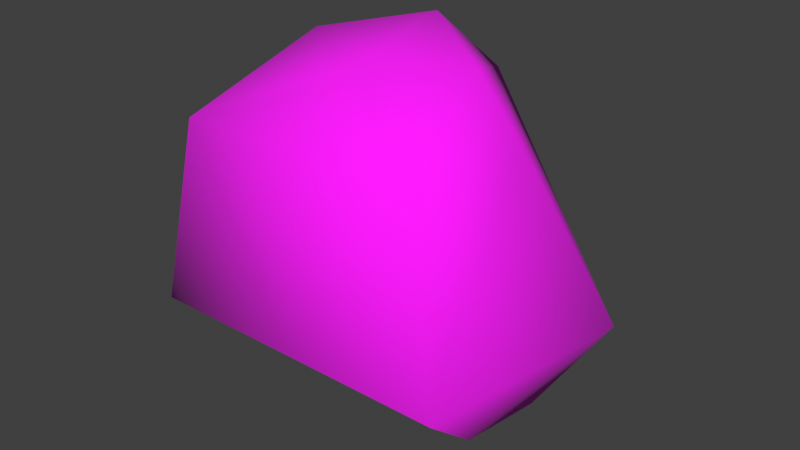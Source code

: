 # Source: Mr_Hollywood.blend  (saved by Blender 4.5.91; exported with 4.5.12 LTS)
import bpy
from mathutils import Matrix  # noqa: F401  (used for matrix-valued properties, if any)

bpy.ops.wm.read_factory_settings(use_empty=True)
scene = bpy.context.scene
scene.name = 'Scene'

# ---- collections
col_collection = bpy.data.collections.new('Collection'); scene.collection.children.link(col_collection)

# ---- images (referenced by path relative to the original .blend; pixels are not part of the script)
import os
ASSET_DIR = os.environ.get("B2B_ASSET_DIR", "")  # directory of the original .blend (textures are referenced by path, not embedded)
HERE = os.path.dirname(os.path.abspath(__file__))  # packed textures are extracted next to this script under _unpacked/

def load_image(name, relpath, width, height, colorspace="sRGB"):
    """Load a texture the original file referenced (path relative to the .blend, or extracted next to this script)."""
    p = next((c for c in (os.path.join(HERE, relpath), os.path.join(ASSET_DIR, relpath)) if relpath and os.path.exists(c)), "")
    if p:
        img = bpy.data.images.load(p, check_existing=True)
        img.name = name
    else:  # same state as the original file: an image datablock whose file is absent (Cycles renders it pink)
        img = bpy.data.images.new(name, width, height)
        img.source = "FILE"
        img.filepath = "//" + (relpath or name)
    img.colorspace_settings.name = colorspace
    return img
img_yes_man_jpg = load_image('yes_man.jpg', 'yes_man.jpg', 1024, 1024, 'sRGB')
img_ttcc_ene_mrhollywood_png_001 = load_image('ttcc_ene_mrhollywood.png.001', 'ttcc_ene_mrhollywood.png', 1024, 1024, 'sRGB')

# ---- materials (node trees are filled in below, after node groups)
mat_yes_man = bpy.data.materials.new('yes_man')
mat_yes_man.use_backface_culling = True
mat_yes_man.diffuse_color = (1.0, 1.0, 1.0, 1.0)
mat_yes_man.specular_color = (0.0, 0.0, 0.0)
mat_yes_man.roughness = 1.0
mat_yes_man.specular_intensity = 1.0
mat_ttcc_ene_mrhollywood = bpy.data.materials.new('ttcc_ene_mrhollywood')
mat_ttcc_ene_mrhollywood.use_backface_culling = True
mat_ttcc_ene_mrhollywood.diffuse_color = (1.0, 1.0, 1.0, 1.0)
mat_ttcc_ene_mrhollywood.specular_color = (0.0, 0.0, 0.0)
mat_ttcc_ene_mrhollywood.roughness = 1.0
mat_ttcc_ene_mrhollywood.specular_intensity = 1.0

# ---- material node trees
mat_yes_man.use_nodes = True; mat_yes_man.node_tree.nodes.clear()
_N = mat_yes_man.node_tree.nodes; _L = mat_yes_man.node_tree.links
n0 = _N.new('ShaderNodeBsdfPrincipled'); n0.name = 'Principled BSDF'; n0.location = (10, 300)
n0.inputs[2].default_value = 1.0
n1 = _N.new('ShaderNodeOutputMaterial'); n1.name = 'Material Output'; n1.location = (300, 300)
n2 = _N.new('ShaderNodeAttribute'); n2.name = 'Attribute'; n2.location = (-470, 300)
n2.attribute_name = 'Col'
n3 = _N.new('ShaderNodeTexImage'); n3.name = 'Image Texture'; n3.location = (-470, 0)
n3.image = img_yes_man_jpg
n4 = _N.new('ShaderNodeMixRGB'); n4.name = 'Mix (Legacy)'; n4.location = (-180, 300)
n4.blend_type = 'MULTIPLY'
n4.inputs[0].default_value = 1.0
_L.new(n0.outputs[0], n1.inputs[0])
_L.new(n2.outputs[0], n4.inputs[1])
_L.new(n3.outputs[0], n4.inputs[2])
_L.new(n4.outputs[0], n0.inputs[0])
n1.is_active_output = True
mat_ttcc_ene_mrhollywood.use_nodes = True; mat_ttcc_ene_mrhollywood.node_tree.nodes.clear()
_N = mat_ttcc_ene_mrhollywood.node_tree.nodes; _L = mat_ttcc_ene_mrhollywood.node_tree.links
n0 = _N.new('ShaderNodeBsdfPrincipled'); n0.name = 'Principled BSDF'; n0.location = (10, 300)
n0.inputs[2].default_value = 1.0
n1 = _N.new('ShaderNodeOutputMaterial'); n1.name = 'Material Output'; n1.location = (300, 300)
n2 = _N.new('ShaderNodeAttribute'); n2.name = 'Attribute'; n2.location = (-470, 300)
n2.attribute_name = 'Col'
n3 = _N.new('ShaderNodeTexImage'); n3.name = 'Image Texture'; n3.location = (-470, 0)
n3.image = img_ttcc_ene_mrhollywood_png_001
n4 = _N.new('ShaderNodeUVMap'); n4.name = 'UV Map'; n4.location = (-670, 300)
n4.uv_map = 'UVMap'
n5 = _N.new('ShaderNodeMixRGB'); n5.name = 'Mix (Legacy)'; n5.location = (-180, 300)
n5.blend_type = 'MULTIPLY'
n5.inputs[0].default_value = 1.0
_L.new(n0.outputs[0], n1.inputs[0])
_L.new(n4.outputs[0], n3.inputs[0])
_L.new(n2.outputs[0], n5.inputs[1])
_L.new(n3.outputs[0], n5.inputs[2])
_L.new(n5.outputs[0], n0.inputs[0])
n1.is_active_output = True

# ---- world
world_world = bpy.data.worlds.new('World'); scene.world = world_world
world_world.use_nodes = True; world_world.node_tree.nodes.clear()
_N = world_world.node_tree.nodes; _L = world_world.node_tree.links
n0 = _N.new('ShaderNodeOutputWorld'); n0.name = 'World Output'; n0.location = (200, 100)
n1 = _N.new('ShaderNodeBackground'); n1.name = 'Background'; n1.location = (-200, 100)
n1.inputs[0].default_value = (0.05088, 0.05088, 0.05088, 1.0)
_L.new(n1.outputs[0], n0.inputs[0])
n0.is_active_output = True
world_world.color = (0.05088, 0.05088, 0.05088)
world_world.sun_shadow_jitter_overblur = 0.0

# ---- meshes
me_yesman = bpy.data.meshes.new('yesman')
me_yesman.from_pydata([(-0.1396, -0.626, 1.565), (0.1246, -0.6274, 1.565), (-0.006463, -0.4608, 1.642), (-0.005384, 0.3214, -0.1143), (-0.5478, 0.02019, -0.07235), (-0.9826, -0.05863, 0.5651), (0.5501, 0.01541, -0.07165), (0.9734, -0.06229, 0.5647), (-0.435, -0.3242, 1.641), (-0.005148, -0.03632, 1.727), (-0.003338, 0.4287, 1.358), (0.6278, -0.3284, 1.401), (-0.6383, -0.3292, 1.402), (-0.002311, 0.3748, 0.3573), (0.4237, -0.3264, 1.641), (-0.6046, -0.9206, 1.36), (-0.7616, -0.9915, 0.4708), (-0.5495, -0.4611, -0.0033), (0.7366, -0.9931, 0.4706), (0.541, -0.4641, -0.0029), (0.5821, -0.9219, 1.359), (-0.007523, -0.6267, 1.565), (-0.01249, -0.9923, 0.4707), (-0.004296, -0.4626, -0.0031), (-0.01123, -0.9212, 1.359)], [], [(21, 1, 2), (3, 4, 5), (6, 3, 7), (8, 9, 10), (7, 10, 11), (9, 8, 2), (2, 8, 0), (8, 10, 12), (12, 10, 5), (10, 13, 5), (5, 13, 3), (9, 2, 14), (14, 2, 1), (9, 14, 10), (10, 14, 11), (10, 7, 13), (13, 7, 3), (0, 8, 15), (15, 8, 12), (15, 12, 16), (16, 12, 5), (16, 5, 17), (17, 5, 4), (22, 18, 20), (0, 21, 2), (18, 19, 7), (7, 19, 6), (20, 1, 21), (22, 24, 15), (20, 18, 11), (11, 18, 7), (23, 22, 16), (15, 24, 21), (1, 20, 14), (14, 20, 11), (23, 19, 18), (0, 15, 21), (24, 20, 21), (24, 22, 20), (16, 22, 15), (17, 23, 16), (22, 23, 18)])
me_yesman.polygons.foreach_set('use_smooth', [True] * 42)
_uv = me_yesman.uv_layers.new(name='Rewritten')
_uv.uv.foreach_set('vector', [0.4999, 0.1005, 0.3717, 0.1003, 0.5016, 0.0, 0.9971, 0.8613, 0.7858, 0.8635, 0.7849, 0.5896, 0.217, 0.8623, -0.001925, 0.8613, 0.2158, 0.5897, 0.7861, 0.1013, 0.9992, 0.0003383, 0.9971, 0.2973, 0.2158, 0.5897, -0.001913, 0.2973, 0.2166, 0.296, 0.9992, 0.0003383, 0.7861, 0.1013, 0.5016, 0.0, 0.5016, 0.0, 0.7861, 0.1013, 0.6282, 0.1006, 0.7861, 0.1013, 0.9971, 0.2973, 0.7861, 0.299, 0.7861, 0.299, 0.9971, 0.2973, 0.7849, 0.5896, 0.9971, 0.2973, 1.0, 0.5893, 0.7849, 0.5896, 0.7849, 0.5896, 1.0, 0.5893, 0.9971, 0.8613, 0.0001795, 0.0003383, 0.5016, 0.0, 0.2176, 0.1007, 0.2176, 0.1007, 0.5016, 0.0, 0.3717, 0.1003, 0.0001795, 0.0003383, 0.2176, 0.1007, -0.001913, 0.2973, -0.001913, 0.2973, 0.2176, 0.1007, 0.2166, 0.296, -0.001913, 0.2973, 0.2158, 0.5897, 0.001007, 0.5893, 0.001007, 0.5893, 0.2158, 0.5897, -0.001925, 0.8613, 0.6282, 0.1006, 0.7861, 0.1013, 0.629, 0.2976, 0.629, 0.2976, 0.7861, 0.1013, 0.7861, 0.299, 0.629, 0.2976, 0.7861, 0.299, 0.6291, 0.5905, 0.6291, 0.5905, 0.7861, 0.299, 0.7849, 0.5896, 0.6291, 0.5905, 0.7849, 0.5896, 0.6288, 0.8641, 0.6288, 0.8641, 0.7849, 0.5896, 0.7858, 0.8635, 0.501, 0.5896, 0.3728, 0.5886, 0.373, 0.2963, 0.6282, 0.1006, 0.4999, 0.1005, 0.5016, 0.0, 0.3728, 0.5886, 0.3713, 0.8625, 0.2158, 0.5897, 0.2158, 0.5897, 0.3713, 0.8625, 0.217, 0.8623, 0.373, 0.2963, 0.3717, 0.1003, 0.4999, 0.1005, 0.501, 0.5896, 0.501, 0.297, 0.629, 0.2976, 0.373, 0.2963, 0.3728, 0.5886, 0.2166, 0.296, 0.2166, 0.296, 0.3728, 0.5886, 0.2158, 0.5897, 0.5001, 0.8633, 0.501, 0.5896, 0.6291, 0.5905, 0.629, 0.2976, 0.501, 0.297, 0.4999, 0.1005, 0.3717, 0.1003, 0.373, 0.2963, 0.2176, 0.1007, 0.2176, 0.1007, 0.373, 0.2963, 0.2166, 0.296, 0.5001, 0.8633, 0.3713, 0.8625, 0.3728, 0.5886, 0.6282, 0.1006, 0.629, 0.2976, 0.4999, 0.1005, 0.501, 0.297, 0.373, 0.2963, 0.4999, 0.1005, 0.501, 0.297, 0.501, 0.5896, 0.373, 0.2963, 0.6291, 0.5905, 0.501, 0.5896, 0.629, 0.2976, 0.6288, 0.8641, 0.5001, 0.8633, 0.6291, 0.5905, 0.501, 0.5896, 0.5001, 0.8633, 0.3728, 0.5886])
_uv.active_render = True
_uv = me_yesman.uv_layers.new(name='Clash')
_uv.uv.foreach_set('vector', [0.5023, 0.8297, 0.255, 0.7744, 0.5022, 0.7762, 0.5024, 0.01652, 0.6649, 0.01652, 0.7838, 0.2751, 0.3387, 0.01652, 0.5024, 0.01652, 0.2207, 0.2751, 0.7458, 0.6739, 0.5023, 0.7198, 0.5024, 0.597, 0.2207, 0.2751, 0.5024, 0.597, 0.2696, 0.5766, 0.5023, 0.7198, 0.7459, 0.6739, 0.5022, 0.7762, 0.5022, 0.7762, 0.7459, 0.6739, 0.7489, 0.7744, 0.7458, 0.6739, 0.5024, 0.597, 0.7358, 0.5766, 0.7358, 0.5766, 0.5024, 0.597, 0.7838, 0.2751, 0.5024, 0.597, 0.5024, 0.1788, 0.7838, 0.2751, 0.7838, 0.2751, 0.5024, 0.1788, 0.5024, 0.01652, 0.5023, 0.7198, 0.5022, 0.7762, 0.2597, 0.6795, 0.2597, 0.6795, 0.5022, 0.7762, 0.255, 0.7744, 0.5023, 0.7198, 0.2597, 0.6795, 0.5024, 0.597, 0.5024, 0.597, 0.2597, 0.6795, 0.2696, 0.5766, 0.5024, 0.597, 0.2207, 0.2751, 0.5024, 0.1788, 0.5024, 0.1788, 0.2207, 0.2751, 0.5024, 0.01652, 0.7489, 0.7744, 0.7458, 0.6739, 0.8889, 0.5723, 0.8889, 0.5723, 0.7458, 0.6739, 0.7358, 0.5766, 0.8889, 0.5723, 0.7358, 0.5766, 0.8921, 0.2234, 0.8921, 0.2234, 0.7358, 0.5766, 0.7838, 0.2751, 0.8921, 0.2234, 0.7838, 0.2751, 0.8941, 0.03976, 0.8941, 0.03976, 0.7838, 0.2751, 0.6649, 0.01652, 0.01952, 0.22, 0.1106, 0.2234, 0.1156, 0.5723, 0.7489, 0.7744, 0.5023, 0.8297, 0.5022, 0.7762, 0.1106, 0.2234, 0.11, 0.03779, 0.2207, 0.2751, 0.2207, 0.2751, 0.11, 0.03779, 0.3387, 0.01652, 0.1156, 0.5723, 0.255, 0.7744, 0.02327, 0.6672, 0.9805, 0.22, 0.9655, 0.5826, 0.8889, 0.5723, 0.1156, 0.5723, 0.1106, 0.2234, 0.2696, 0.5766, 0.2696, 0.5766, 0.1106, 0.2234, 0.2207, 0.2751, 0.9805, 0.02976, 0.9805, 0.22, 0.8921, 0.2234, 0.8889, 0.5723, 0.9655, 0.5826, 0.9767, 0.6672, 0.255, 0.7744, 0.1156, 0.5723, 0.2597, 0.6795, 0.2597, 0.6795, 0.1156, 0.5723, 0.2696, 0.5766, 0.01952, 0.02932, 0.11, 0.03779, 0.1106, 0.2234, 0.7489, 0.7744, 0.8889, 0.5723, 0.9767, 0.6672, 0.03453, 0.5826, 0.1156, 0.5723, 0.02327, 0.6672, 0.03453, 0.5826, 0.01952, 0.22, 0.1156, 0.5723, 0.8921, 0.2234, 0.9805, 0.22, 0.8889, 0.5723, 0.8941, 0.03976, 0.9805, 0.02976, 0.8921, 0.2234, 0.01952, 0.22, 0.01952, 0.02932, 0.1106, 0.2234])
_ca = me_yesman.color_attributes.new('Col', 'BYTE_COLOR', 'CORNER')
_ca.data.foreach_set('color', [1.0, 1.0, 1.0, 1.0, 1.0, 1.0, 1.0, 1.0, 1.0, 1.0, 1.0, 1.0, 1.0, 1.0, 1.0, 1.0, 1.0, 1.0, 1.0, 1.0, 1.0, 1.0, 1.0, 1.0, 1.0, 1.0, 1.0, 1.0, 1.0, 1.0, 1.0, 1.0, 1.0, 1.0, 1.0, 1.0, 1.0, 1.0, 1.0, 1.0, 1.0, 1.0, 1.0, 1.0, 1.0, 1.0, 1.0, 1.0, 1.0, 1.0, 1.0, 1.0, 1.0, 1.0, 1.0, 1.0, 1.0, 1.0, 1.0, 1.0, 1.0, 1.0, 1.0, 1.0, 1.0, 1.0, 1.0, 1.0, 1.0, 1.0, 1.0, 1.0, 1.0, 1.0, 1.0, 1.0, 1.0, 1.0, 1.0, 1.0, 1.0, 1.0, 1.0, 1.0, 1.0, 1.0, 1.0, 1.0, 1.0, 1.0, 1.0, 1.0, 1.0, 1.0, 1.0, 1.0, 1.0, 1.0, 1.0, 1.0, 1.0, 1.0, 1.0, 1.0, 1.0, 1.0, 1.0, 1.0, 1.0, 1.0, 1.0, 1.0, 1.0, 1.0, 1.0, 1.0, 1.0, 1.0, 1.0, 1.0, 1.0, 1.0, 1.0, 1.0, 1.0, 1.0, 1.0, 1.0, 1.0, 1.0, 1.0, 1.0, 1.0, 1.0, 1.0, 1.0, 1.0, 1.0, 1.0, 1.0, 1.0, 1.0, 1.0, 1.0, 1.0, 1.0, 1.0, 1.0, 1.0, 1.0, 1.0, 1.0, 1.0, 1.0, 1.0, 1.0, 1.0, 1.0, 1.0, 1.0, 1.0, 1.0, 1.0, 1.0, 1.0, 1.0, 1.0, 1.0, 1.0, 1.0, 1.0, 1.0, 1.0, 1.0, 1.0, 1.0, 1.0, 1.0, 1.0, 1.0, 1.0, 1.0, 1.0, 1.0, 1.0, 1.0, 1.0, 1.0, 1.0, 1.0, 1.0, 1.0, 1.0, 1.0, 1.0, 1.0, 1.0, 1.0, 1.0, 1.0, 1.0, 1.0, 1.0, 1.0, 1.0, 1.0, 1.0, 1.0, 1.0, 1.0, 1.0, 1.0, 1.0, 1.0, 1.0, 1.0, 1.0, 1.0, 1.0, 1.0, 1.0, 1.0, 1.0, 1.0, 1.0, 1.0, 1.0, 1.0, 1.0, 1.0, 1.0, 1.0, 1.0, 1.0, 1.0, 1.0, 1.0, 1.0, 1.0, 1.0, 1.0, 1.0, 1.0, 1.0, 1.0, 1.0, 1.0, 1.0, 1.0, 1.0, 1.0, 1.0, 1.0, 1.0, 1.0, 1.0, 1.0, 1.0, 1.0, 1.0, 1.0, 1.0, 1.0, 1.0, 1.0, 1.0, 1.0, 1.0, 1.0, 1.0, 1.0, 1.0, 1.0, 1.0, 1.0, 1.0, 1.0, 1.0, 1.0, 1.0, 1.0, 1.0, 1.0, 1.0, 1.0, 1.0, 1.0, 1.0, 1.0, 1.0, 1.0, 1.0, 1.0, 1.0, 1.0, 1.0, 1.0, 1.0, 1.0, 1.0, 1.0, 1.0, 1.0, 1.0, 1.0, 1.0, 1.0, 1.0, 1.0, 1.0, 1.0, 1.0, 1.0, 1.0, 1.0, 1.0, 1.0, 1.0, 1.0, 1.0, 1.0, 1.0, 1.0, 1.0, 1.0, 1.0, 1.0, 1.0, 1.0, 1.0, 1.0, 1.0, 1.0, 1.0, 1.0, 1.0, 1.0, 1.0, 1.0, 1.0, 1.0, 1.0, 1.0, 1.0, 1.0, 1.0, 1.0, 1.0, 1.0, 1.0, 1.0, 1.0, 1.0, 1.0, 1.0, 1.0, 1.0, 1.0, 1.0, 1.0, 1.0, 1.0, 1.0, 1.0, 1.0, 1.0, 1.0, 1.0, 1.0, 1.0, 1.0, 1.0, 1.0, 1.0, 1.0, 1.0, 1.0, 1.0, 1.0, 1.0, 1.0, 1.0, 1.0, 1.0, 1.0, 1.0, 1.0, 1.0, 1.0, 1.0, 1.0, 1.0, 1.0, 1.0, 1.0, 1.0, 1.0, 1.0, 1.0, 1.0, 1.0, 1.0, 1.0, 1.0, 1.0, 1.0, 1.0, 1.0, 1.0, 1.0, 1.0, 1.0, 1.0, 1.0, 1.0, 1.0, 1.0, 1.0, 1.0, 1.0, 1.0, 1.0, 1.0, 1.0, 1.0, 1.0, 1.0, 1.0, 1.0, 1.0, 1.0, 1.0, 1.0, 1.0, 1.0, 1.0, 1.0, 1.0, 1.0, 1.0, 1.0, 1.0, 1.0, 1.0, 1.0, 1.0, 1.0, 1.0, 1.0, 1.0, 1.0, 1.0, 1.0, 1.0, 1.0, 1.0, 1.0, 1.0, 1.0, 1.0, 1.0, 1.0, 1.0, 1.0, 1.0, 1.0, 1.0, 1.0, 1.0, 1.0, 1.0, 1.0, 1.0, 1.0, 1.0, 1.0, 1.0, 1.0, 1.0, 1.0, 1.0, 1.0, 1.0, 1.0, 1.0, 1.0, 1.0, 1.0, 1.0, 1.0, 1.0, 1.0, 1.0, 1.0, 1.0, 1.0, 1.0, 1.0, 1.0, 1.0, 1.0, 1.0, 1.0, 1.0])
me_yesman.materials.append(mat_yes_man)
me_yesman.update()
me_mrhollywood_shades = bpy.data.meshes.new('mrhollywood_shades')
me_mrhollywood_shades.from_pydata([(-0.004968, 0.2793, 1.551), (-0.002876, 0.2974, 1.454), (0.2488, 0.27, 1.618), (0.2409, 0.3614, 1.211), (0.5625, 0.2296, 1.252), (0.543, 0.1437, 1.607), (0.6218, 0.08356, 1.357), (0.6267, 0.05042, 1.498), (-0.2614, 0.2769, 1.609), (-0.2357, 0.3678, 1.202), (-0.5602, 0.2447, 1.231), (-0.5563, 0.1584, 1.587), (-0.6253, 0.1003, 1.334), (-0.6364, 0.06739, 1.475), (0.7259, -0.5746, 1.275), (0.7234, -0.5946, 1.366), (-0.7289, -0.5593, 1.247), (-0.7304, -0.5793, 1.338)], [], [(0, 2, 1), (3, 2, 4), (2, 5, 4), (4, 5, 6), (5, 7, 6), (9, 10, 8), (8, 10, 11), (10, 12, 11), (13, 11, 12), (8, 0, 1), (3, 1, 2), (9, 8, 1), (13, 12, 16), (17, 13, 16), (14, 6, 7), (15, 14, 7)])
me_mrhollywood_shades.polygons.foreach_set('use_smooth', [True] * 16)
_uv = me_mrhollywood_shades.uv_layers.new(name='UVMap')
_uv.uv.foreach_set('vector', [0.5033, 0.9473, 0.4423, 0.9712, 0.5035, 0.9195, 0.4372, 0.8424, 0.4423, 0.9712, 0.2421, 0.8646, 0.4423, 0.9712, 0.2512, 0.9657, 0.2421, 0.8646, 0.2421, 0.8646, 0.2512, 0.9657, 0.2035, 0.9053, 0.2512, 0.9657, 0.1998, 0.9472, 0.2035, 0.9053, 0.5703, 0.8428, 0.7652, 0.8665, 0.5641, 0.9716, 0.5641, 0.9716, 0.7652, 0.8665, 0.7554, 0.9675, 0.7652, 0.8665, 0.8035, 0.9074, 0.7554, 0.9675, 0.8069, 0.9494, 0.7554, 0.9675, 0.8035, 0.9074, 0.5641, 0.9716, 0.5033, 0.9473, 0.5035, 0.9195, 0.4372, 0.8424, 0.5035, 0.9195, 0.4423, 0.9712, 0.5703, 0.8428, 0.5641, 0.9716, 0.5035, 0.9195, 0.8872, 0.9829, 0.8379, 0.9593, 0.9436, 0.721, 0.9847, 0.7409, 0.8872, 0.9829, 0.9436, 0.721, 0.9436, 0.721, 0.8379, 0.9593, 0.8872, 0.9829, 0.9847, 0.7409, 0.9436, 0.721, 0.8872, 0.9829])
_ca = me_mrhollywood_shades.color_attributes.new('Col', 'BYTE_COLOR', 'CORNER')
_ca.data.foreach_set('color', [1.0, 1.0, 1.0, 1.0, 1.0, 1.0, 1.0, 1.0, 1.0, 1.0, 1.0, 1.0, 1.0, 1.0, 1.0, 1.0, 1.0, 1.0, 1.0, 1.0, 1.0, 1.0, 1.0, 1.0, 1.0, 1.0, 1.0, 1.0, 1.0, 1.0, 1.0, 1.0, 1.0, 1.0, 1.0, 1.0, 1.0, 1.0, 1.0, 1.0, 1.0, 1.0, 1.0, 1.0, 1.0, 1.0, 1.0, 1.0, 1.0, 1.0, 1.0, 1.0, 1.0, 1.0, 1.0, 1.0, 1.0, 1.0, 1.0, 1.0, 1.0, 1.0, 1.0, 1.0, 1.0, 1.0, 1.0, 1.0, 1.0, 1.0, 1.0, 1.0, 1.0, 1.0, 1.0, 1.0, 1.0, 1.0, 1.0, 1.0, 1.0, 1.0, 1.0, 1.0, 1.0, 1.0, 1.0, 1.0, 1.0, 1.0, 1.0, 1.0, 1.0, 1.0, 1.0, 1.0, 1.0, 1.0, 1.0, 1.0, 1.0, 1.0, 1.0, 1.0, 1.0, 1.0, 1.0, 1.0, 1.0, 1.0, 1.0, 1.0, 1.0, 1.0, 1.0, 1.0, 1.0, 1.0, 1.0, 1.0, 1.0, 1.0, 1.0, 1.0, 1.0, 1.0, 1.0, 1.0, 1.0, 1.0, 1.0, 1.0, 1.0, 1.0, 1.0, 1.0, 1.0, 1.0, 1.0, 1.0, 1.0, 1.0, 1.0, 1.0, 1.0, 1.0, 1.0, 1.0, 1.0, 1.0, 1.0, 1.0, 1.0, 1.0, 1.0, 1.0, 1.0, 1.0, 1.0, 1.0, 1.0, 1.0, 1.0, 1.0, 1.0, 1.0, 1.0, 1.0, 1.0, 1.0, 1.0, 1.0, 1.0, 1.0, 1.0, 1.0, 1.0, 1.0, 1.0, 1.0, 1.0, 1.0, 1.0, 1.0, 1.0, 1.0, 1.0, 1.0, 1.0, 1.0, 1.0, 1.0])
me_mrhollywood_shades.materials.append(mat_ttcc_ene_mrhollywood)
me_mrhollywood_shades.update()
me_mrhollywood_shades.normals_split_custom_set([tuple(v) for v in zip(*[iter([0.009821, 0.9829, 0.1838, 0.1983, 0.9552, 0.2195, 0.009347, 0.9787, 0.2051, 0.2112, 0.9546, 0.2101, 0.1983, 0.9552, 0.2195, 0.5522, 0.8074, 0.2078, 0.1983, 0.9552, 0.2195, 0.591, 0.78, 0.2058, 0.5522, 0.8074, 0.2078, 0.5522, 0.8074, 0.2078, 0.591, 0.78, 0.2058, 0.7464, 0.5478, -0.378, 0.591, 0.78, 0.2058, -0.34, 0.9381, -0.06599, 0.7464, 0.5478, -0.378, -0.1941, 0.9599, 0.2024, -0.5412, 0.8199, 0.1868, -0.1819, 0.9601, 0.2124, -0.1819, 0.9601, 0.2124, -0.5412, 0.8199, 0.1868, -0.5815, 0.7927, 0.1832, -0.5412, 0.8199, 0.1868, -0.9848, -0.1247, -0.1208, -0.5815, 0.7927, 0.1832, -0.513, -0.8499, 0.1202, -0.5815, 0.7927, 0.1832, -0.9848, -0.1247, -0.1208, -0.1819, 0.9601, 0.2124, 0.009821, 0.9829, 0.1838, 0.009347, 0.9787, 0.2051, 0.2112, 0.9546, 0.2101, 0.009347, 0.9787, 0.2051, 0.1983, 0.9552, 0.2195, -0.1941, 0.9599, 0.2024, -0.1819, 0.9601, 0.2124, 0.009347, 0.9787, 0.2051, -0.513, -0.8499, 0.1202, -0.9848, -0.1247, -0.1208, -0.9914, 0.1304, -0.01217, -2.843e-05, -0.9723, -0.2337, -0.513, -0.8499, 0.1202, -0.9914, 0.1304, -0.01217, 0.985, 0.1551, 0.07538, 0.7464, 0.5478, -0.378, -0.34, 0.9381, -0.06599, -0.1552, 0.9688, -0.1933, 0.985, 0.1551, 0.07538, -0.34, 0.9381, -0.06599])] * 3)])

# ---- objects
ob_yesman = bpy.data.objects.new('yesman', me_yesman)
ob_mrhollywood_shades = bpy.data.objects.new('mrhollywood_shades', me_mrhollywood_shades)

# ---- transforms, parenting, visibility, modifiers, constraints
ob_yesman.location = (0.0, 0.0, 0.0)
ob_mrhollywood_shades.location = (0.0, 0.0, 0.0)
ob_mrhollywood_shades.hide_render = True

# ---- collection membership
scene.collection.objects.link(ob_yesman)
scene.collection.objects.link(ob_mrhollywood_shades)

# ---- scene / render settings (as saved in the file)
scene.frame_start = 1; scene.frame_end = 250; scene.frame_set(1)
scene.render.engine = 'CYCLES'
scene.cycles.bake_type = 'DIFFUSE'
scene.view_settings.view_transform = 'Standard'
bpy.context.view_layer.update()

# ---- added for rendering (the .blend has no active camera and no usable light): camera, sun
cam_auto = bpy.data.cameras.new('AutoCamera')
cam_auto.lens = 50.0
cam_auto.sensor_width = 36.0
cam_auto.clip_end = 1000.0
ob_auto_camera = bpy.data.objects.new('AutoCamera', cam_auto)
scene.collection.objects.link(ob_auto_camera)
ob_auto_camera.location = (2.80733, -3.65651, 3.05571)
ob_auto_camera.rotation_euler = (1.09748, -7.21219e-08, 0.694738)
scene.camera = ob_auto_camera
light_auto_sun = bpy.data.lights.new('AutoSun', 'SUN')
light_auto_sun.energy = 3.0
light_auto_sun.angle = 0.0523599
ob_auto_sun = bpy.data.objects.new('AutoSun', light_auto_sun)
scene.collection.objects.link(ob_auto_sun)
ob_auto_sun.rotation_euler = (0.872665, 0.174533, 0.523599)
bpy.context.view_layer.update()
